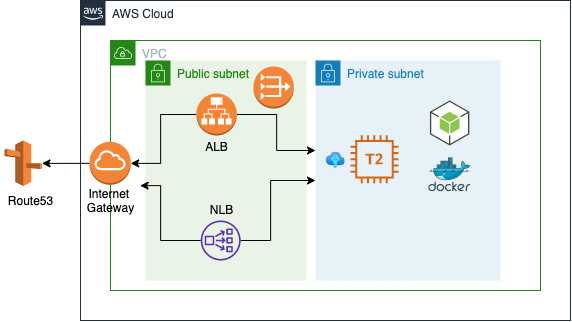

The diagram above was exported from draw.io. Its source (the exported page's mxGraphModel, read from the mxfile embedded in the PNG):
<mxGraphModel dx="2031" dy="1594" grid="1" gridSize="10" guides="1" tooltips="1" connect="1" arrows="1" fold="1" page="1" pageScale="1" pageWidth="827" pageHeight="1169" math="0" shadow="0">
  <root>
    <mxCell id="0" />
    <mxCell id="1" parent="0" />
    <mxCell id="4" value="AWS Cloud" style="points=[[0,0],[0.25,0],[0.5,0],[0.75,0],[1,0],[1,0.25],[1,0.5],[1,0.75],[1,1],[0.75,1],[0.5,1],[0.25,1],[0,1],[0,0.75],[0,0.5],[0,0.25]];outlineConnect=0;gradientColor=none;html=1;whiteSpace=wrap;fontSize=12;fontStyle=0;shape=mxgraph.aws4.group;grIcon=mxgraph.aws4.group_aws_cloud_alt;strokeColor=#232F3E;fillColor=none;verticalAlign=top;align=left;spacingLeft=30;fontColor=#232F3E;dashed=0;" vertex="1" parent="1">
      <mxGeometry x="280" y="100" width="490" height="320" as="geometry" />
    </mxCell>
    <mxCell id="5" value="VPC" style="points=[[0,0],[0.25,0],[0.5,0],[0.75,0],[1,0],[1,0.25],[1,0.5],[1,0.75],[1,1],[0.75,1],[0.5,1],[0.25,1],[0,1],[0,0.75],[0,0.5],[0,0.25]];outlineConnect=0;gradientColor=none;html=1;whiteSpace=wrap;fontSize=12;fontStyle=0;shape=mxgraph.aws4.group;grIcon=mxgraph.aws4.group_vpc;strokeColor=#248814;fillColor=none;verticalAlign=top;align=left;spacingLeft=30;fontColor=#AAB7B8;dashed=0;" vertex="1" parent="1">
      <mxGeometry x="310" y="140" width="430" height="250" as="geometry" />
    </mxCell>
    <mxCell id="8" value="Private subnet" style="points=[[0,0],[0.25,0],[0.5,0],[0.75,0],[1,0],[1,0.25],[1,0.5],[1,0.75],[1,1],[0.75,1],[0.5,1],[0.25,1],[0,1],[0,0.75],[0,0.5],[0,0.25]];outlineConnect=0;gradientColor=none;html=1;whiteSpace=wrap;fontSize=12;fontStyle=0;shape=mxgraph.aws4.group;grIcon=mxgraph.aws4.group_security_group;grStroke=0;strokeColor=#147EBA;fillColor=#E6F2F8;verticalAlign=top;align=left;spacingLeft=30;fontColor=#147EBA;dashed=0;" vertex="1" parent="1">
      <mxGeometry x="515" y="160" width="185" height="220" as="geometry" />
    </mxCell>
    <mxCell id="9" value="Public subnet" style="points=[[0,0],[0.25,0],[0.5,0],[0.75,0],[1,0],[1,0.25],[1,0.5],[1,0.75],[1,1],[0.75,1],[0.5,1],[0.25,1],[0,1],[0,0.75],[0,0.5],[0,0.25]];outlineConnect=0;gradientColor=none;html=1;whiteSpace=wrap;fontSize=12;fontStyle=0;shape=mxgraph.aws4.group;grIcon=mxgraph.aws4.group_security_group;grStroke=0;strokeColor=#248814;fillColor=#E9F3E6;verticalAlign=top;align=left;spacingLeft=30;fontColor=#248814;dashed=0;" vertex="1" parent="1">
      <mxGeometry x="345" y="160" width="161" height="220" as="geometry" />
    </mxCell>
    <mxCell id="10" value="" style="outlineConnect=0;dashed=0;verticalLabelPosition=bottom;verticalAlign=top;align=center;html=1;shape=mxgraph.aws3.route_53;fillColor=#F58536;gradientColor=none;" vertex="1" parent="1">
      <mxGeometry x="204" y="240" width="37.52" height="45.5" as="geometry" />
    </mxCell>
    <mxCell id="43" value="" style="edgeStyle=orthogonalEdgeStyle;rounded=0;orthogonalLoop=1;jettySize=auto;html=1;" edge="1" parent="1" source="11" target="8">
      <mxGeometry relative="1" as="geometry">
        <Array as="points">
          <mxPoint x="476" y="214" />
          <mxPoint x="476" y="250" />
        </Array>
      </mxGeometry>
    </mxCell>
    <mxCell id="49" value="" style="edgeStyle=orthogonalEdgeStyle;rounded=0;orthogonalLoop=1;jettySize=auto;html=1;" edge="1" parent="1" source="11" target="17">
      <mxGeometry relative="1" as="geometry">
        <Array as="points">
          <mxPoint x="360" y="214" />
          <mxPoint x="360" y="263" />
        </Array>
      </mxGeometry>
    </mxCell>
    <mxCell id="11" value="" style="outlineConnect=0;dashed=0;verticalLabelPosition=bottom;verticalAlign=top;align=center;html=1;shape=mxgraph.aws3.application_load_balancer;fillColor=#F58534;gradientColor=none;" vertex="1" parent="1">
      <mxGeometry x="396" y="193" width="40.25" height="42" as="geometry" />
    </mxCell>
    <mxCell id="48" value="" style="edgeStyle=orthogonalEdgeStyle;rounded=0;orthogonalLoop=1;jettySize=auto;html=1;" edge="1" parent="1" source="12" target="8">
      <mxGeometry relative="1" as="geometry">
        <mxPoint x="500.00093685815636" y="350.1034482758622" as="targetPoint" />
        <Array as="points">
          <mxPoint x="470" y="340" />
          <mxPoint x="470" y="280" />
        </Array>
      </mxGeometry>
    </mxCell>
    <mxCell id="50" value="" style="edgeStyle=orthogonalEdgeStyle;rounded=0;orthogonalLoop=1;jettySize=auto;html=1;" edge="1" parent="1" source="12" target="36">
      <mxGeometry relative="1" as="geometry">
        <Array as="points">
          <mxPoint x="360" y="340" />
          <mxPoint x="360" y="285" />
        </Array>
      </mxGeometry>
    </mxCell>
    <mxCell id="12" value="" style="outlineConnect=0;fontColor=#232F3E;gradientColor=none;fillColor=#5A30B5;strokeColor=none;dashed=0;verticalLabelPosition=bottom;verticalAlign=top;align=center;html=1;fontSize=12;fontStyle=0;aspect=fixed;pointerEvents=1;shape=mxgraph.aws4.network_load_balancer;" vertex="1" parent="1">
      <mxGeometry x="400.21" y="320" width="40" height="40" as="geometry" />
    </mxCell>
    <mxCell id="7" value="" style="outlineConnect=0;dashed=0;verticalLabelPosition=bottom;verticalAlign=top;align=center;html=1;shape=mxgraph.aws3.vpc_nat_gateway;fillColor=#F58536;gradientColor=none;" vertex="1" parent="1">
      <mxGeometry x="453" y="166" width="40.25" height="42" as="geometry" />
    </mxCell>
    <mxCell id="20" value="" style="edgeStyle=orthogonalEdgeStyle;rounded=0;orthogonalLoop=1;jettySize=auto;html=1;" edge="1" parent="1" source="17" target="10">
      <mxGeometry relative="1" as="geometry" />
    </mxCell>
    <mxCell id="17" value="" style="outlineConnect=0;dashed=0;verticalLabelPosition=bottom;verticalAlign=top;align=center;html=1;shape=mxgraph.aws3.internet_gateway;fillColor=#F58536;gradientColor=none;" vertex="1" parent="1">
      <mxGeometry x="289" y="241.25" width="41.21" height="43" as="geometry" />
    </mxCell>
    <mxCell id="21" value="" style="outlineConnect=0;fontColor=#232F3E;gradientColor=none;fillColor=#D86613;strokeColor=none;dashed=0;verticalLabelPosition=bottom;verticalAlign=top;align=center;html=1;fontSize=12;fontStyle=0;aspect=fixed;pointerEvents=1;shape=mxgraph.aws4.t2_instance;" vertex="1" parent="1">
      <mxGeometry x="550" y="234.75" width="48" height="48" as="geometry" />
    </mxCell>
    <mxCell id="35" value="Route53" style="text;html=1;align=center;verticalAlign=middle;resizable=0;points=[];autosize=1;strokeColor=none;" vertex="1" parent="1">
      <mxGeometry x="200" y="290" width="60" height="20" as="geometry" />
    </mxCell>
    <mxCell id="36" value="Internet&amp;nbsp;&lt;br&gt;Gateway" style="text;html=1;align=center;verticalAlign=middle;resizable=0;points=[];autosize=1;strokeColor=none;" vertex="1" parent="1">
      <mxGeometry x="279.61" y="285" width="60" height="30" as="geometry" />
    </mxCell>
    <mxCell id="37" value="ALB&lt;br&gt;" style="text;html=1;align=center;verticalAlign=middle;resizable=0;points=[];autosize=1;strokeColor=none;" vertex="1" parent="1">
      <mxGeometry x="396.00000000000006" y="236" width="40" height="20" as="geometry" />
    </mxCell>
    <mxCell id="38" value="NLB" style="text;html=1;align=center;verticalAlign=middle;resizable=0;points=[];autosize=1;strokeColor=none;" vertex="1" parent="1">
      <mxGeometry x="401.21" y="299" width="40" height="20" as="geometry" />
    </mxCell>
    <mxCell id="40" value="" style="aspect=fixed;html=1;points=[];align=center;image;fontSize=12;image=img/lib/mscae/Docker.svg;" vertex="1" parent="1">
      <mxGeometry x="628.25" y="257.25" width="41.77" height="34.25" as="geometry" />
    </mxCell>
    <mxCell id="41" value="" style="aspect=fixed;html=1;points=[];align=center;image;fontSize=12;image=img/lib/azure2/other/SSH_Keys.svg;" vertex="1" parent="1">
      <mxGeometry x="525.73" y="251.5" width="19.27" height="17" as="geometry" />
    </mxCell>
    <mxCell id="42" value="" style="outlineConnect=0;dashed=0;verticalLabelPosition=bottom;verticalAlign=top;align=center;html=1;shape=mxgraph.aws3.android;fillColor=#8CC64F;gradientColor=none;" vertex="1" parent="1">
      <mxGeometry x="629.4499999999999" y="200" width="39.38" height="45" as="geometry" />
    </mxCell>
  </root>
</mxGraphModel>